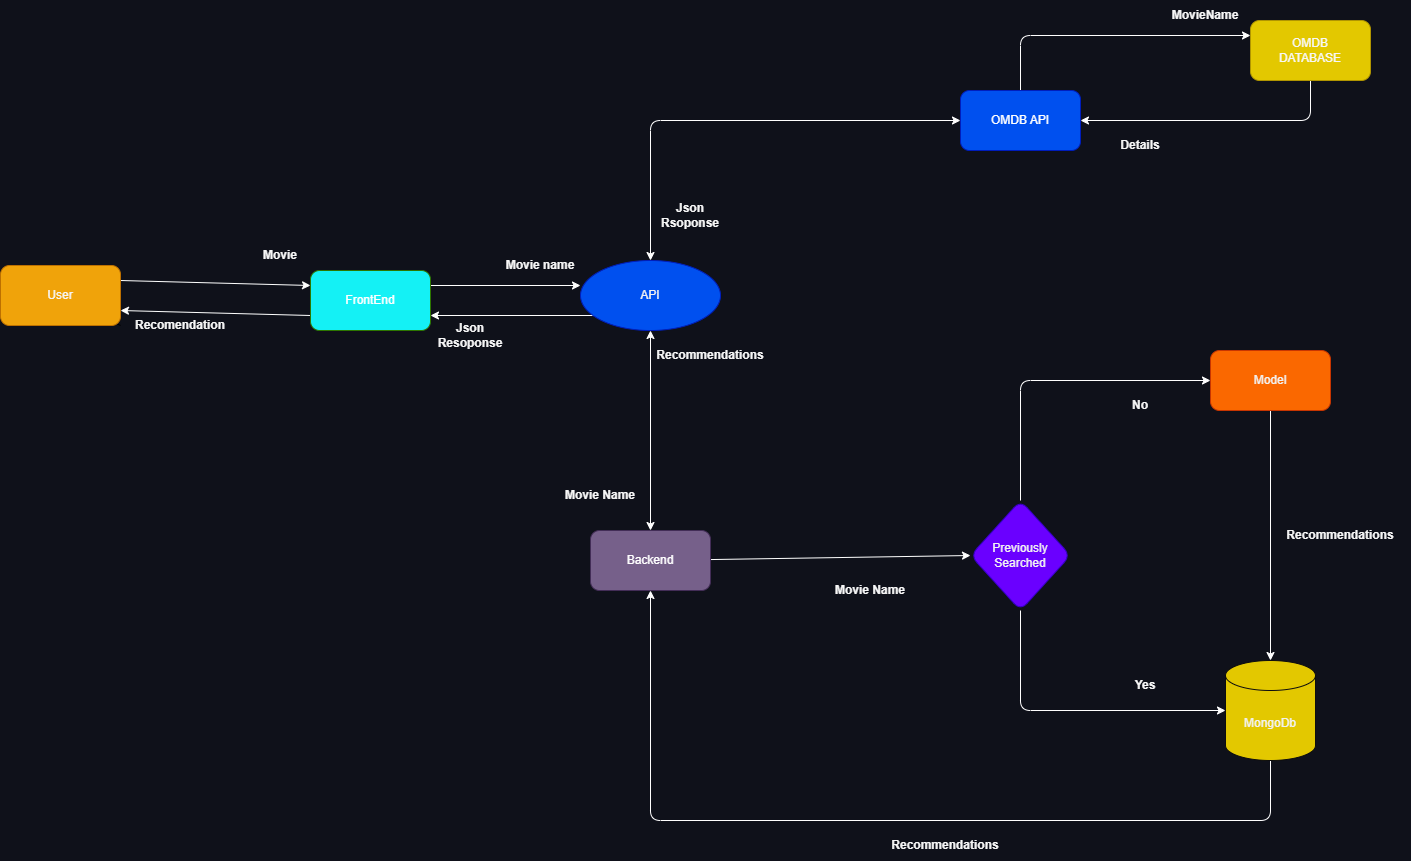

The diagram above was exported from draw.io. Its source (the exported page's mxGraphModel, read from the mxfile embedded in the PNG):
<mxGraphModel dx="818" dy="366" grid="1" gridSize="10" guides="1" tooltips="1" connect="1" arrows="1" fold="1" page="1" pageScale="1" pageWidth="850" pageHeight="1100" background="#0f111a" math="0" shadow="0">
  <root>
    <mxCell id="0" />
    <mxCell id="1" parent="0" />
    <mxCell id="8" value="" style="edgeStyle=none;html=1;" parent="1" source="2" edge="1">
      <mxGeometry relative="1" as="geometry">
        <mxPoint x="230" y="420" as="targetPoint" />
      </mxGeometry>
    </mxCell>
    <mxCell id="10" value="" style="edgeStyle=none;html=1;exitX=1;exitY=0.25;exitDx=0;exitDy=0;entryX=0;entryY=0.25;entryDx=0;entryDy=0;strokeColor=#Ffffff;" parent="1" source="2" target="9" edge="1">
      <mxGeometry relative="1" as="geometry" />
    </mxCell>
    <mxCell id="2" value="&lt;p style=&quot;line-height: 180%;&quot;&gt;User&lt;/p&gt;" style="rounded=1;whiteSpace=wrap;html=1;fontColor=#f6f4f4;fillColor=#f0a30a;strokeColor=#BD7000;" parent="1" vertex="1">
      <mxGeometry x="160" y="385" width="120" height="60" as="geometry" />
    </mxCell>
    <mxCell id="12" value="" style="edgeStyle=none;html=1;entryX=1;entryY=0.75;entryDx=0;entryDy=0;exitX=0;exitY=0.75;exitDx=0;exitDy=0;strokeColor=#Ffffff;" parent="1" source="9" target="2" edge="1">
      <mxGeometry relative="1" as="geometry" />
    </mxCell>
    <mxCell id="18" style="edgeStyle=none;html=1;exitX=1;exitY=0.25;exitDx=0;exitDy=0;strokeColor=#Ffffff;" parent="1" source="9" edge="1">
      <mxGeometry relative="1" as="geometry">
        <mxPoint x="740" y="405" as="targetPoint" />
      </mxGeometry>
    </mxCell>
    <mxCell id="9" value="FrontEnd" style="rounded=1;whiteSpace=wrap;html=1;fontColor=#ffffff;fillColor=#14f1f5;strokeColor=#2D7600;" parent="1" vertex="1">
      <mxGeometry x="470" y="390" width="120" height="60" as="geometry" />
    </mxCell>
    <mxCell id="11" value="Movie" style="text;strokeColor=none;align=center;fillColor=none;html=1;verticalAlign=middle;rounded=1;fontStyle=1;whiteSpace=wrap;fontColor=#f7f7f7;" parent="1" vertex="1">
      <mxGeometry x="410" y="360" width="60" height="30" as="geometry" />
    </mxCell>
    <mxCell id="15" value="Recomendation" style="text;html=1;strokeColor=none;fillColor=none;align=center;verticalAlign=middle;rounded=1;fontStyle=1;whiteSpace=wrap;fontColor=#f7f7f7;" parent="1" vertex="1">
      <mxGeometry x="310" y="430" width="60" height="30" as="geometry" />
    </mxCell>
    <mxCell id="20" style="edgeStyle=none;html=1;exitX=0;exitY=0.75;exitDx=0;exitDy=0;entryX=1;entryY=0.75;entryDx=0;entryDy=0;strokeColor=#Ffffff;" parent="1" target="9" edge="1">
      <mxGeometry relative="1" as="geometry">
        <mxPoint x="760" y="435" as="sourcePoint" />
      </mxGeometry>
    </mxCell>
    <mxCell id="19" value="Movie name" style="text;html=1;strokeColor=none;fillColor=none;align=center;verticalAlign=middle;rounded=1;fontStyle=1;whiteSpace=wrap;fontColor=#f7f7f7;" parent="1" vertex="1">
      <mxGeometry x="650" y="370" width="100" height="30" as="geometry" />
    </mxCell>
    <mxCell id="21" value="Json Resoponse" style="text;html=1;strokeColor=none;fillColor=none;align=center;verticalAlign=middle;rounded=1;fontStyle=1;whiteSpace=wrap;fontColor=#f7f7f7;" parent="1" vertex="1">
      <mxGeometry x="600" y="440" width="60" height="30" as="geometry" />
    </mxCell>
    <mxCell id="89" value="" style="edgeStyle=none;html=1;entryX=0;entryY=0.5;entryDx=0;entryDy=0;strokeColor=#Ffffff;" parent="1" source="22" target="90" edge="1">
      <mxGeometry relative="1" as="geometry">
        <mxPoint x="1300" y="520" as="targetPoint" />
      </mxGeometry>
    </mxCell>
    <mxCell id="22" value="Backend" style="whiteSpace=wrap;html=1;rounded=1;fontColor=#ffffff;fillColor=#76608a;strokeColor=#432D57;" parent="1" vertex="1">
      <mxGeometry x="750" y="650" width="120" height="60" as="geometry" />
    </mxCell>
    <mxCell id="25" value="Movie Name" style="text;html=1;strokeColor=none;fillColor=none;align=center;verticalAlign=middle;rounded=1;fontStyle=1;whiteSpace=wrap;fontColor=#f7f7f7;" parent="1" vertex="1">
      <mxGeometry x="720" y="600" width="80" height="30" as="geometry" />
    </mxCell>
    <mxCell id="26" value="Recommendations" style="text;html=1;strokeColor=none;fillColor=none;align=center;verticalAlign=middle;rounded=1;fontStyle=1;whiteSpace=wrap;fontColor=#f7f7f7;" parent="1" vertex="1">
      <mxGeometry x="820" y="460" width="100" height="30" as="geometry" />
    </mxCell>
    <mxCell id="33" value="" style="edgeStyle=none;html=1;exitX=0.5;exitY=0;exitDx=0;exitDy=0;entryX=0;entryY=0.25;entryDx=0;entryDy=0;strokeColor=#Ffffff;" parent="1" source="27" target="32" edge="1">
      <mxGeometry relative="1" as="geometry">
        <Array as="points">
          <mxPoint x="1180" y="155" />
        </Array>
      </mxGeometry>
    </mxCell>
    <mxCell id="27" value="OMDB API" style="whiteSpace=wrap;html=1;rounded=1;fontColor=#ffffff;fillColor=#0050ef;strokeColor=#001DBC;" parent="1" vertex="1">
      <mxGeometry x="1120" y="210" width="120" height="60" as="geometry" />
    </mxCell>
    <mxCell id="29" value="MovieName" style="text;html=1;strokeColor=none;fillColor=none;align=center;verticalAlign=middle;rounded=1;fontStyle=1;whiteSpace=wrap;fontColor=#f7f7f7;" parent="1" vertex="1">
      <mxGeometry x="1335" y="120" width="60" height="30" as="geometry" />
    </mxCell>
    <mxCell id="34" style="edgeStyle=none;html=1;exitX=0.5;exitY=1;exitDx=0;exitDy=0;entryX=1;entryY=0.5;entryDx=0;entryDy=0;strokeColor=#Ffffff;" parent="1" source="32" target="27" edge="1">
      <mxGeometry relative="1" as="geometry">
        <Array as="points">
          <mxPoint x="1470" y="240" />
        </Array>
      </mxGeometry>
    </mxCell>
    <mxCell id="32" value="OMDB&lt;br&gt;DATABASE" style="whiteSpace=wrap;html=1;rounded=1;fontColor=#f7f7f7;fillColor=#e3c800;strokeColor=#B09500;" parent="1" vertex="1">
      <mxGeometry x="1410" y="140" width="120" height="60" as="geometry" />
    </mxCell>
    <mxCell id="35" value="Details" style="text;html=1;strokeColor=none;fillColor=none;align=center;verticalAlign=middle;rounded=1;fontStyle=1;whiteSpace=wrap;fontColor=#f7f7f7;" parent="1" vertex="1">
      <mxGeometry x="1270" y="250" width="60" height="30" as="geometry" />
    </mxCell>
    <mxCell id="37" value="Json Rsoponse" style="text;html=1;strokeColor=none;fillColor=none;align=center;verticalAlign=middle;rounded=1;fontStyle=1;whiteSpace=wrap;fontColor=#f7f7f7;" parent="1" vertex="1">
      <mxGeometry x="820" y="320" width="60" height="30" as="geometry" />
    </mxCell>
    <mxCell id="72" value="API" style="ellipse;whiteSpace=wrap;html=1;align=center;newEdgeStyle={&quot;edgeStyle&quot;:&quot;entityRelationEdgeStyle&quot;,&quot;startArrow&quot;:&quot;none&quot;,&quot;endArrow&quot;:&quot;none&quot;,&quot;segment&quot;:10,&quot;curved&quot;:1,&quot;sourcePerimeterSpacing&quot;:0,&quot;targetPerimeterSpacing&quot;:0};treeFolding=1;treeMoving=1;labelBackgroundColor=none;rounded=1;fillColor=#0050ef;fontColor=#f2f2f2;strokeColor=#001DBC;" parent="1" vertex="1">
      <mxGeometry x="740" y="380" width="140" height="70" as="geometry" />
    </mxCell>
    <mxCell id="75" value="" style="endArrow=classic;startArrow=classic;html=1;exitX=0.5;exitY=0;exitDx=0;exitDy=0;entryX=0;entryY=0.5;entryDx=0;entryDy=0;strokeColor=#Ffffff;" parent="1" source="72" target="27" edge="1">
      <mxGeometry width="50" height="50" relative="1" as="geometry">
        <mxPoint x="800" y="340" as="sourcePoint" />
        <mxPoint x="850" y="290" as="targetPoint" />
        <Array as="points">
          <mxPoint x="810" y="240" />
        </Array>
      </mxGeometry>
    </mxCell>
    <mxCell id="101" style="edgeStyle=none;html=1;exitX=0.5;exitY=0;exitDx=0;exitDy=0;entryX=0;entryY=0.5;entryDx=0;entryDy=0;fillColor=#a20025;strokeColor=#Ffffff;" parent="1" source="90" target="103" edge="1">
      <mxGeometry relative="1" as="geometry">
        <mxPoint x="1680" y="290" as="targetPoint" />
        <Array as="points">
          <mxPoint x="1180" y="500" />
        </Array>
      </mxGeometry>
    </mxCell>
    <mxCell id="102" style="edgeStyle=none;html=1;exitX=0.5;exitY=1;exitDx=0;exitDy=0;entryX=0;entryY=0.5;entryDx=0;entryDy=0;entryPerimeter=0;fillColor=#60a917;strokeColor=#Ffffff;" parent="1" source="90" target="104" edge="1">
      <mxGeometry relative="1" as="geometry">
        <mxPoint x="1670" y="540" as="targetPoint" />
        <Array as="points">
          <mxPoint x="1180" y="830" />
        </Array>
      </mxGeometry>
    </mxCell>
    <mxCell id="90" value="Previously Searched" style="rhombus;whiteSpace=wrap;html=1;rounded=1;fillColor=#6a00ff;fontColor=#f2f2f2;strokeColor=#3700CC;" parent="1" vertex="1">
      <mxGeometry x="1130" y="620" width="100" height="110" as="geometry" />
    </mxCell>
    <mxCell id="93" value="Yes" style="text;html=1;strokeColor=none;fillColor=none;align=center;verticalAlign=middle;rounded=1;fontStyle=1;whiteSpace=wrap;fontColor=#f7f7f7;" parent="1" vertex="1">
      <mxGeometry x="1275" y="790" width="60" height="30" as="geometry" />
    </mxCell>
    <mxCell id="105" style="edgeStyle=none;html=1;exitX=0.5;exitY=1;exitDx=0;exitDy=0;entryX=0.5;entryY=0;entryDx=0;entryDy=0;entryPerimeter=0;strokeColor=#Ffffff;" parent="1" source="103" target="104" edge="1">
      <mxGeometry relative="1" as="geometry" />
    </mxCell>
    <mxCell id="103" value="Model" style="rounded=1;whiteSpace=wrap;html=1;fillColor=#fa6800;fontColor=#f2f2f2;strokeColor=#C73500;" parent="1" vertex="1">
      <mxGeometry x="1370" y="470" width="120" height="60" as="geometry" />
    </mxCell>
    <mxCell id="121" style="edgeStyle=none;html=1;exitX=0.5;exitY=1;exitDx=0;exitDy=0;exitPerimeter=0;entryX=0.5;entryY=1;entryDx=0;entryDy=0;strokeColor=#Ffffff;" parent="1" source="104" target="22" edge="1">
      <mxGeometry relative="1" as="geometry">
        <Array as="points">
          <mxPoint x="1430" y="940" />
          <mxPoint x="810" y="940" />
        </Array>
      </mxGeometry>
    </mxCell>
    <mxCell id="104" value="MongoDb" style="shape=cylinder3;whiteSpace=wrap;html=1;boundedLbl=1;backgroundOutline=1;size=15;labelBackgroundColor=none;rounded=1;fillColor=#e3c800;fontColor=#f2f2f2;strokeColor=#0d0d0d;strokeWidth=1;" parent="1" vertex="1">
      <mxGeometry x="1385" y="780" width="90" height="100" as="geometry" />
    </mxCell>
    <mxCell id="106" value="Recommendations" style="text;html=1;strokeColor=none;fillColor=none;align=center;verticalAlign=middle;rounded=1;rotation=0;fontStyle=1;whiteSpace=wrap;fontColor=#f7f7f7;" parent="1" vertex="1">
      <mxGeometry x="1430" y="630" width="140" height="50" as="geometry" />
    </mxCell>
    <mxCell id="109" value="Movie Name" style="text;html=1;strokeColor=none;fillColor=none;align=center;verticalAlign=middle;rounded=1;fontStyle=1;whiteSpace=wrap;fontColor=#f7f7f7;" parent="1" vertex="1">
      <mxGeometry x="980" y="690" width="100" height="40" as="geometry" />
    </mxCell>
    <mxCell id="120" value="No" style="text;html=1;strokeColor=none;fillColor=none;align=center;verticalAlign=middle;rounded=1;fontStyle=1;whiteSpace=wrap;fontColor=#f7f7f7;" parent="1" vertex="1">
      <mxGeometry x="1270" y="510" width="60" height="30" as="geometry" />
    </mxCell>
    <mxCell id="122" value="Recommendations" style="text;html=1;strokeColor=none;fillColor=none;align=center;verticalAlign=middle;rounded=1;fontStyle=1;whiteSpace=wrap;fontColor=#f7f7f7;" parent="1" vertex="1">
      <mxGeometry x="1040" y="950" width="130" height="30" as="geometry" />
    </mxCell>
    <mxCell id="215" value="" style="endArrow=classic;startArrow=classic;html=1;strokeColor=#Ffffff;" parent="1" target="72" edge="1">
      <mxGeometry width="50" height="50" relative="1" as="geometry">
        <mxPoint x="810" y="650" as="sourcePoint" />
        <mxPoint x="860" y="600" as="targetPoint" />
      </mxGeometry>
    </mxCell>
  </root>
</mxGraphModel>